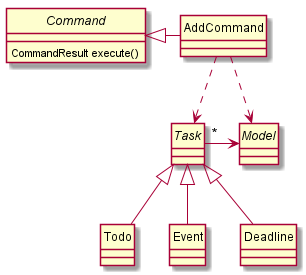

The diagram above was rendered by PlantUML. Its source (embedded in the PNG):
@startuml
skinparam backgroundColor #ffffff
skinparam classAttributeIconSize 0
hide circle

abstract class Command {
CommandResult execute()
}

class AddCommand
interface Model
abstract class Task
class Todo
class Event
class Deadline

Command <|- AddCommand
AddCommand .right.> Model

Task <|-- Todo
Task <|-- Event
Task <|-- Deadline

AddCommand ..> Task
Task "*" -> Model

@enduml